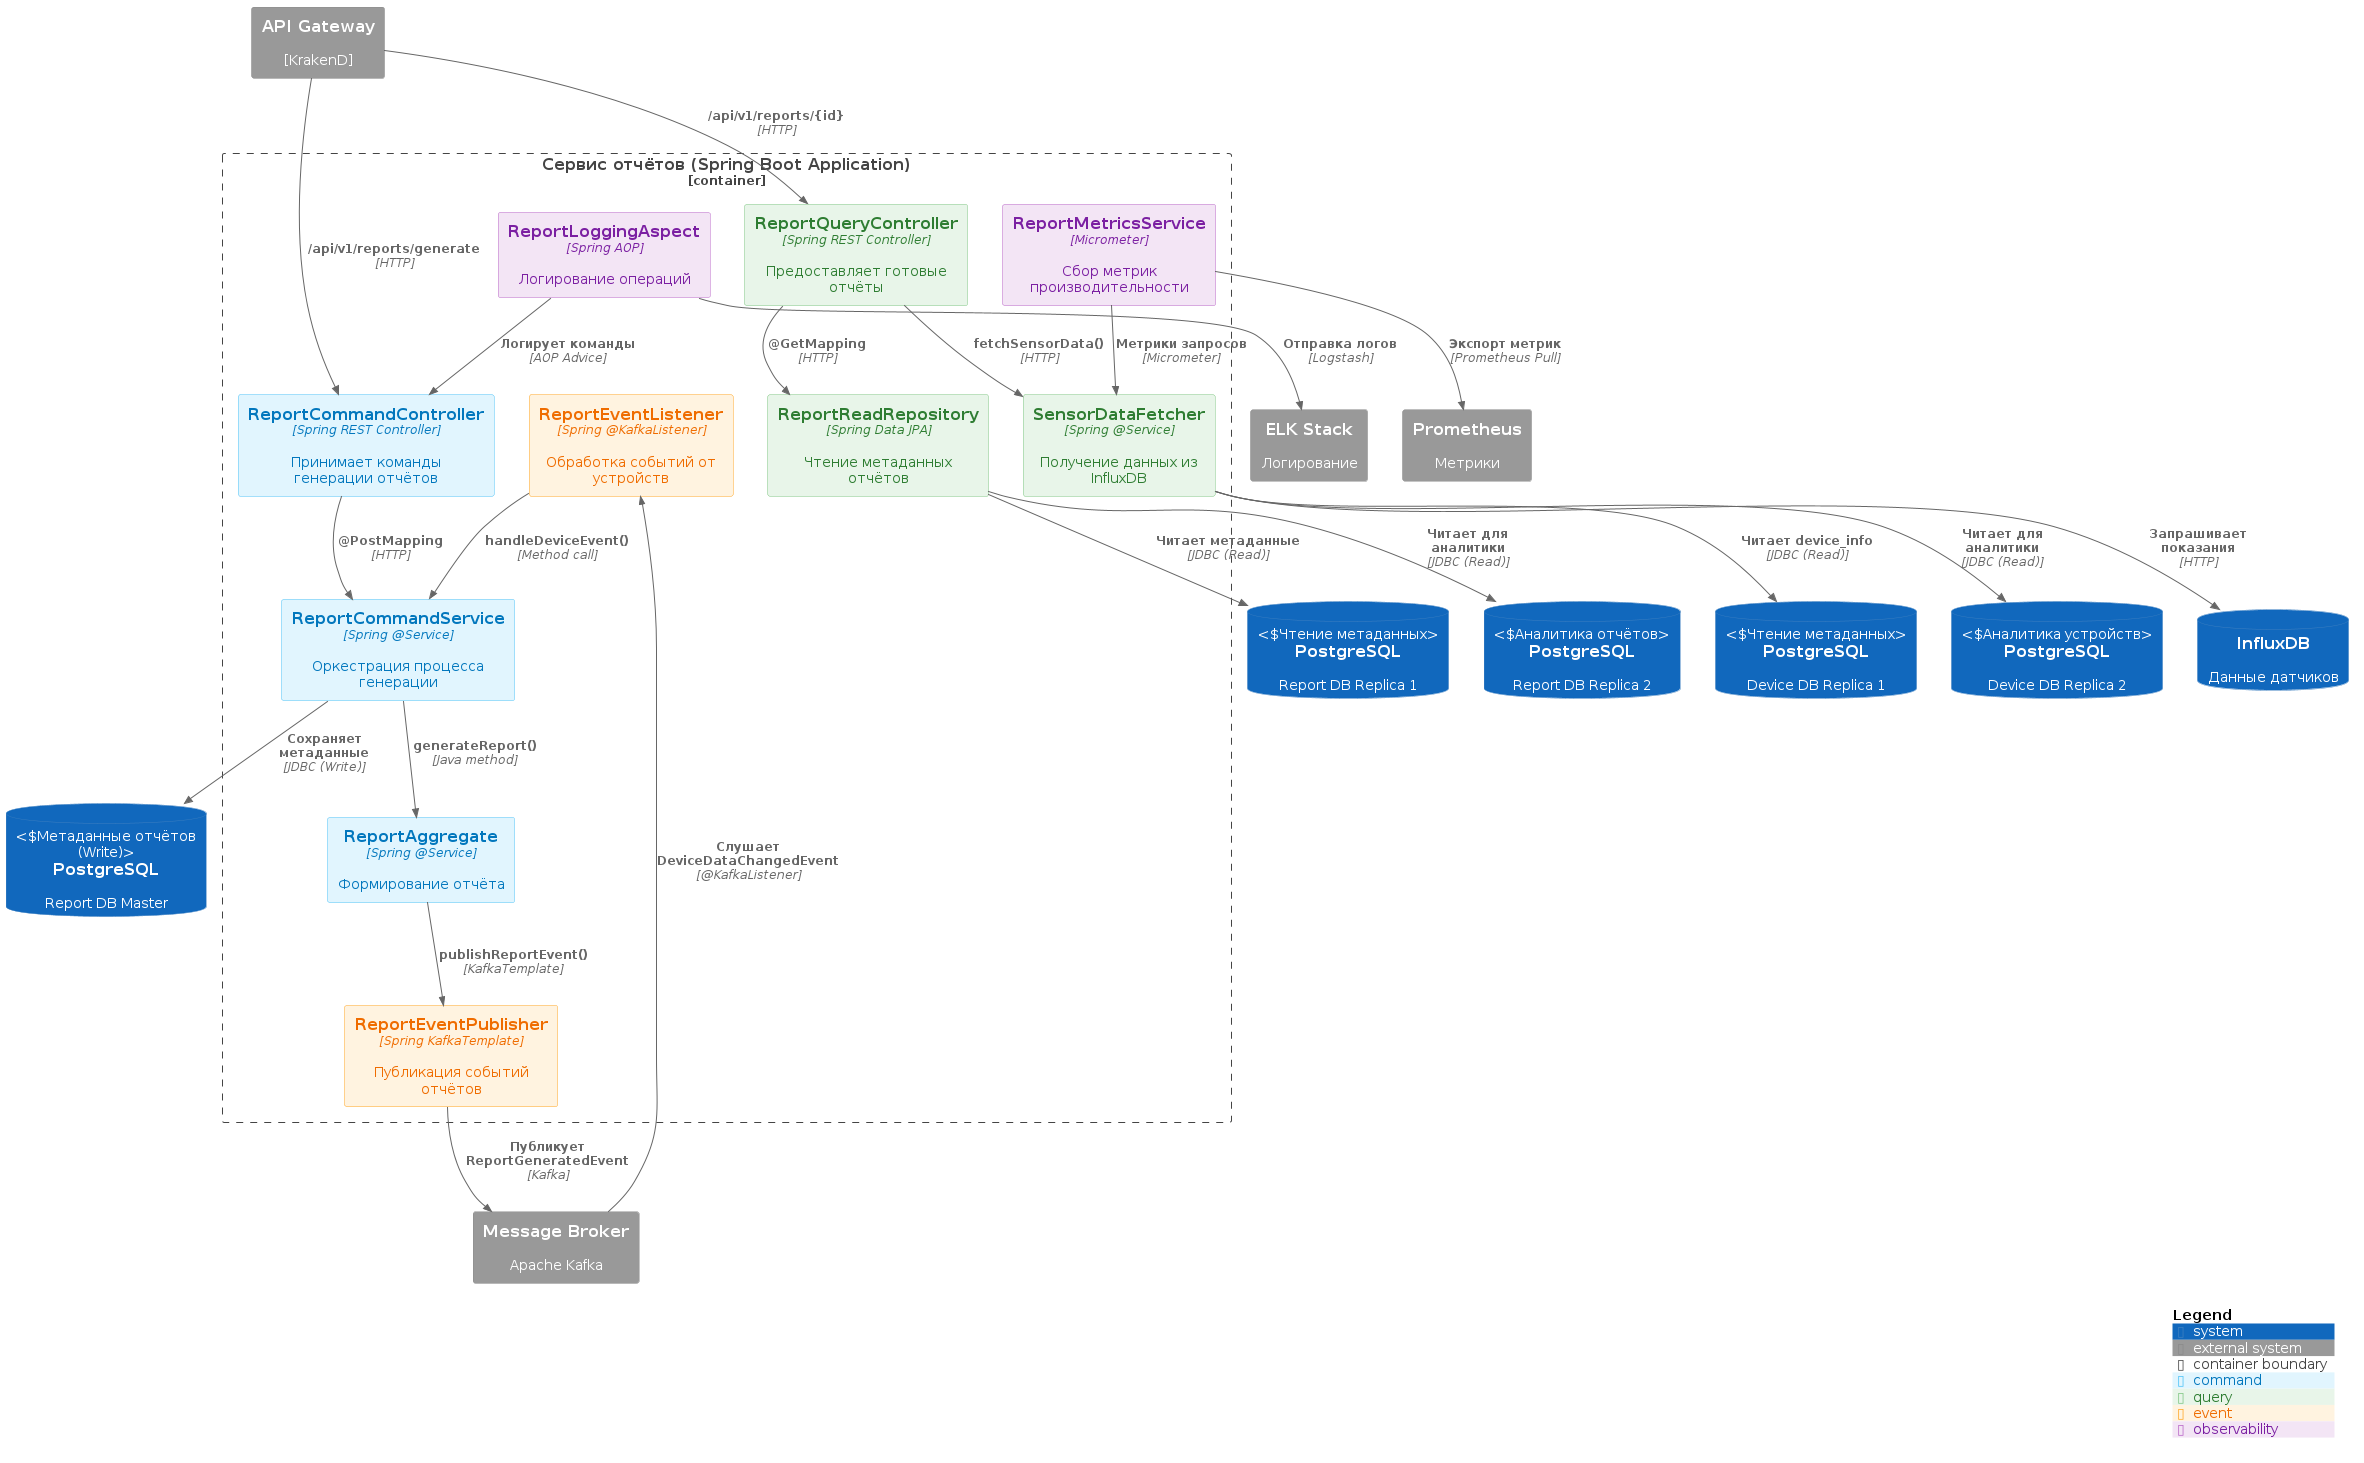

The diagram above was rendered by PlantUML. Its source (embedded in the PNG):
@startuml
!include https://raw.githubusercontent.com/plantuml-stdlib/C4-PlantUML/master/C4_Component.puml

AddElementTag("command", $bgColor="#E1F5FE", $fontColor="#0277BD", $borderColor="#4FC3F7")
AddElementTag("query", $bgColor="#E8F5E9", $fontColor="#2E7D32", $borderColor="#81C784")
AddElementTag("event", $bgColor="#FFF3E0", $fontColor="#EF6C00", $borderColor="#FFA726")
AddElementTag("observability", $bgColor="#F3E5F5", $fontColor="#7B1FA2", $borderColor="#BA68C8")

Container_Boundary(report_service, "Сервис отчётов (Spring Boot Application)") {

    ' --- Command Side ---
    Component(report_command_controller, "ReportCommandController", "Spring REST Controller", "Принимает команды генерации отчётов", $tags="command")
    Component(report_aggregate, "ReportAggregate", "Spring @Service", "Формирование отчёта", $tags="command")
    Component(report_command_service, "ReportCommandService", "Spring @Service", "Оркестрация процесса генерации", $tags="command")

    ' --- Query Side ---
    Component(report_query_controller, "ReportQueryController", "Spring REST Controller", "Предоставляет готовые отчёты", $tags="query")
    Component(report_read_repository, "ReportReadRepository", "Spring Data JPA", "Чтение метаданных отчётов", $tags="query")
    Component(data_fetcher, "SensorDataFetcher", "Spring @Service", "Получение данных из InfluxDB", $tags="query")

    ' --- Event Processing ---
    Component(report_event_handler, "ReportEventListener", "Spring @KafkaListener", "Обработка событий от устройств", $tags="event")
    Component(report_event_publisher, "ReportEventPublisher", "Spring KafkaTemplate", "Публикация событий отчётов", $tags="event")

    ' --- Observability ---
    Component(report_logging_aspect, "ReportLoggingAspect", "Spring AOP", "Логирование операций", $tags="observability")
    Component(report_metrics_service, "ReportMetricsService", "Micrometer", "Сбор метрик производительности", $tags="observability")

    ' --- Internal Connections ---
    Rel(report_command_controller, report_command_service, "@PostMapping", "HTTP")
    Rel(report_command_service, report_aggregate, "generateReport()", "Java method")
    Rel(report_aggregate, report_event_publisher, "publishReportEvent()", "KafkaTemplate")
    Rel(report_query_controller, report_read_repository, "@GetMapping", "HTTP")
    Rel(report_query_controller, data_fetcher, "fetchSensorData()", "HTTP")
    Rel(report_event_handler, report_command_service, "handleDeviceEvent()", "Method call")
    Rel(report_logging_aspect, report_command_controller, "Логирует команды", "AOP Advice")
    Rel(report_metrics_service, data_fetcher, "Метрики запросов", "Micrometer")
}

' --------- External Systems ---------
System_Ext(api_gw, "API Gateway", "[KrakenD]")

' БАЗА ОТЧЁТОВ (Report DB)
SystemDb(report_db_master, "PostgreSQL", "Report DB Master", "Метаданные отчётов (Write)")
SystemDb(report_db_replica1, "PostgreSQL", "Report DB Replica 1", "Чтение метаданных")
SystemDb(report_db_replica2, "PostgreSQL", "Report DB Replica 2", "Аналитика отчётов")

' БАЗА УСТРОЙСТВ (Device DB)
SystemDb(device_db_replica1, "PostgreSQL", "Device DB Replica 1", "Чтение метаданных")
SystemDb(device_db_replica2, "PostgreSQL", "Device DB Replica 2", "Аналитика устройств")

SystemDb(influxdb, "InfluxDB", "Данные датчиков")
System_Ext(kafka, "Message Broker", "Apache Kafka")
System_Ext(elk, "ELK Stack", "Логирование")
System_Ext(prometheus, "Prometheus", "Метрики")

' --- Database Connections ---
' Report DB Connections
Rel(report_command_service, report_db_master, "Сохраняет метаданные", "JDBC (Write)")
Rel(report_read_repository, report_db_replica1, "Читает метаданные", "JDBC (Read)")
Rel(report_read_repository, report_db_replica2, "Читает для аналитики", "JDBC (Read)")

' Device DB Connections
Rel(data_fetcher, device_db_replica1, "Читает device_info", "JDBC (Read)")
Rel(data_fetcher, device_db_replica2, "Читает для аналитики", "JDBC (Read)")

' InfluxDB Connection
Rel(data_fetcher, influxdb, "Запрашивает показания", "HTTP")

' --- Event Bus ---
Rel(report_event_publisher, kafka, "Публикует ReportGeneratedEvent", "Kafka")
Rel(kafka, report_event_handler, "Слушает DeviceDataChangedEvent", "@KafkaListener")

' --- Observability ---
Rel(report_logging_aspect, elk, "Отправка логов", "Logstash")
Rel(report_metrics_service, prometheus, "Экспорт метрик", "Prometheus Pull")

' --- API Connections ---
Rel(api_gw, report_command_controller, "/api/v1/reports/generate", "HTTP")
Rel(api_gw, report_query_controller, "/api/v1/reports/{id}", "HTTP")

SHOW_LEGEND()
@enduml